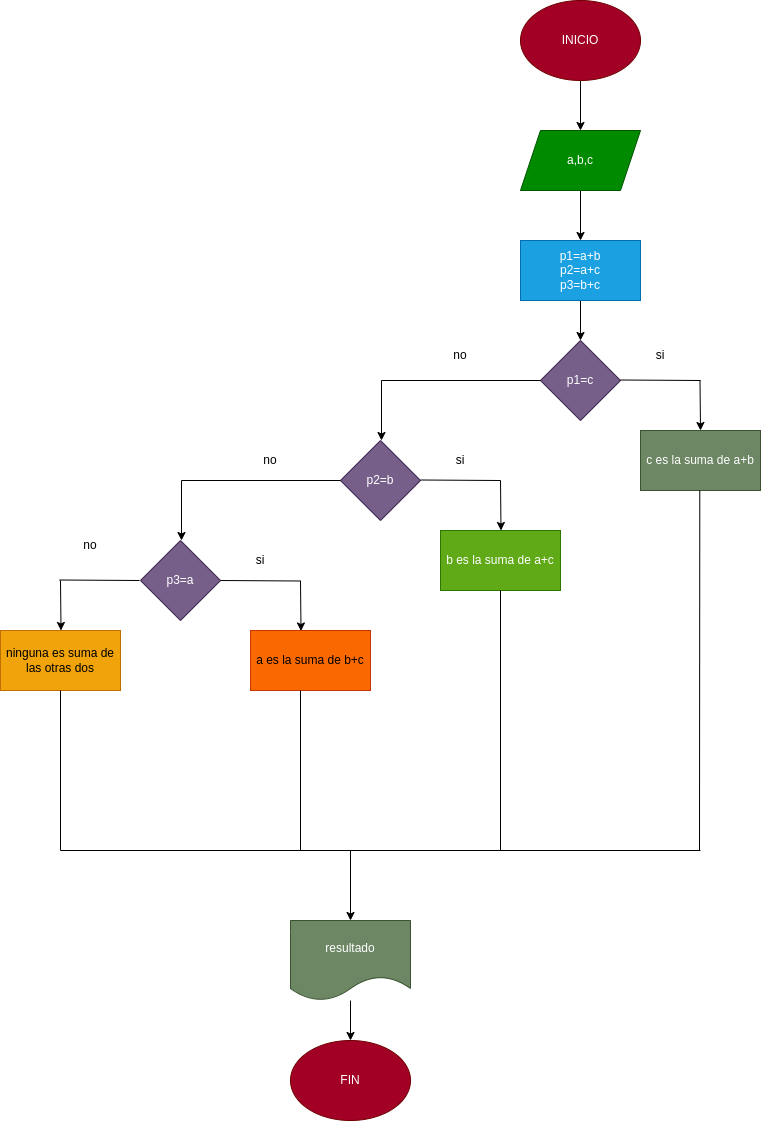

The diagram above was exported from draw.io. Its source (the exported page's mxGraphModel, read from the mxfile embedded in the PNG):
<mxGraphModel dx="658" dy="411" grid="1" gridSize="10" guides="1" tooltips="1" connect="1" arrows="1" fold="1" page="1" pageScale="1" pageWidth="827" pageHeight="1169" math="0" shadow="0">
  <root>
    <mxCell id="0" />
    <mxCell id="1" parent="0" />
    <mxCell id="2" value="" style="edgeStyle=none;html=1;" edge="1" parent="1" source="3" target="5">
      <mxGeometry relative="1" as="geometry" />
    </mxCell>
    <mxCell id="3" value="INICIO" style="ellipse;whiteSpace=wrap;html=1;fillColor=#a20025;fontColor=#ffffff;strokeColor=#6F0000;" vertex="1" parent="1">
      <mxGeometry x="920" y="200" width="120" height="80" as="geometry" />
    </mxCell>
    <mxCell id="4" value="" style="edgeStyle=none;html=1;" edge="1" parent="1" source="5" target="7">
      <mxGeometry relative="1" as="geometry" />
    </mxCell>
    <mxCell id="5" value="a,b,c" style="shape=parallelogram;perimeter=parallelogramPerimeter;whiteSpace=wrap;html=1;fixedSize=1;fillColor=#008a00;fontColor=#ffffff;strokeColor=#005700;" vertex="1" parent="1">
      <mxGeometry x="920" y="330" width="120" height="60" as="geometry" />
    </mxCell>
    <mxCell id="6" value="" style="edgeStyle=none;html=1;" edge="1" parent="1" source="7" target="8">
      <mxGeometry relative="1" as="geometry" />
    </mxCell>
    <mxCell id="7" value="p1=a+b&lt;br&gt;p2=a+c&lt;br&gt;p3=b+c" style="rounded=0;whiteSpace=wrap;html=1;fillColor=#1ba1e2;fontColor=#ffffff;strokeColor=#006EAF;" vertex="1" parent="1">
      <mxGeometry x="920" y="440" width="120" height="60" as="geometry" />
    </mxCell>
    <mxCell id="8" value="p1=c" style="rhombus;whiteSpace=wrap;html=1;fillColor=#76608a;fontColor=#ffffff;strokeColor=#432D57;" vertex="1" parent="1">
      <mxGeometry x="940" y="540" width="80" height="80" as="geometry" />
    </mxCell>
    <mxCell id="9" value="" style="endArrow=none;html=1;" edge="1" parent="1">
      <mxGeometry width="50" height="50" relative="1" as="geometry">
        <mxPoint x="781" y="580" as="sourcePoint" />
        <mxPoint x="940" y="580" as="targetPoint" />
      </mxGeometry>
    </mxCell>
    <mxCell id="10" value="" style="endArrow=classic;html=1;" edge="1" parent="1">
      <mxGeometry width="50" height="50" relative="1" as="geometry">
        <mxPoint x="781" y="580" as="sourcePoint" />
        <mxPoint x="781" y="640" as="targetPoint" />
      </mxGeometry>
    </mxCell>
    <mxCell id="11" value="c es la suma de a+b" style="rounded=0;whiteSpace=wrap;html=1;fillColor=#6d8764;fontColor=#ffffff;strokeColor=#3A5431;" vertex="1" parent="1">
      <mxGeometry x="1040" y="630" width="120" height="60" as="geometry" />
    </mxCell>
    <mxCell id="12" value="" style="endArrow=none;html=1;" edge="1" parent="1">
      <mxGeometry width="50" height="50" relative="1" as="geometry">
        <mxPoint x="1020" y="579.5" as="sourcePoint" />
        <mxPoint x="1100" y="580" as="targetPoint" />
      </mxGeometry>
    </mxCell>
    <mxCell id="13" value="" style="endArrow=classic;html=1;" edge="1" parent="1">
      <mxGeometry width="50" height="50" relative="1" as="geometry">
        <mxPoint x="1099.5" y="580" as="sourcePoint" />
        <mxPoint x="1100" y="630" as="targetPoint" />
      </mxGeometry>
    </mxCell>
    <mxCell id="14" value="p2=b" style="rhombus;whiteSpace=wrap;html=1;fillColor=#76608a;fontColor=#ffffff;strokeColor=#432D57;" vertex="1" parent="1">
      <mxGeometry x="740" y="640" width="80" height="80" as="geometry" />
    </mxCell>
    <mxCell id="15" value="" style="endArrow=none;html=1;" edge="1" parent="1">
      <mxGeometry width="50" height="50" relative="1" as="geometry">
        <mxPoint x="820" y="679.5" as="sourcePoint" />
        <mxPoint x="900" y="680" as="targetPoint" />
      </mxGeometry>
    </mxCell>
    <mxCell id="16" value="" style="endArrow=classic;html=1;" edge="1" parent="1">
      <mxGeometry width="50" height="50" relative="1" as="geometry">
        <mxPoint x="900" y="680" as="sourcePoint" />
        <mxPoint x="900.5" y="730" as="targetPoint" />
      </mxGeometry>
    </mxCell>
    <mxCell id="17" value="b es la suma de a+c" style="rounded=0;whiteSpace=wrap;html=1;fillColor=#60a917;fontColor=#ffffff;strokeColor=#2D7600;" vertex="1" parent="1">
      <mxGeometry x="840" y="730" width="120" height="60" as="geometry" />
    </mxCell>
    <mxCell id="18" value="" style="endArrow=none;html=1;" edge="1" parent="1">
      <mxGeometry width="50" height="50" relative="1" as="geometry">
        <mxPoint x="581" y="680" as="sourcePoint" />
        <mxPoint x="740" y="680" as="targetPoint" />
      </mxGeometry>
    </mxCell>
    <mxCell id="19" value="" style="endArrow=classic;html=1;" edge="1" parent="1">
      <mxGeometry width="50" height="50" relative="1" as="geometry">
        <mxPoint x="581" y="680" as="sourcePoint" />
        <mxPoint x="581" y="740" as="targetPoint" />
      </mxGeometry>
    </mxCell>
    <mxCell id="20" value="p3=a" style="rhombus;whiteSpace=wrap;html=1;fillColor=#76608a;strokeColor=#432D57;fontColor=#ffffff;" vertex="1" parent="1">
      <mxGeometry x="540" y="740" width="80" height="80" as="geometry" />
    </mxCell>
    <mxCell id="21" value="" style="endArrow=none;html=1;" edge="1" parent="1">
      <mxGeometry width="50" height="50" relative="1" as="geometry">
        <mxPoint x="620" y="780" as="sourcePoint" />
        <mxPoint x="700" y="780.5" as="targetPoint" />
      </mxGeometry>
    </mxCell>
    <mxCell id="22" value="" style="endArrow=classic;html=1;" edge="1" parent="1">
      <mxGeometry width="50" height="50" relative="1" as="geometry">
        <mxPoint x="700" y="780.5" as="sourcePoint" />
        <mxPoint x="700.5" y="830.5" as="targetPoint" />
      </mxGeometry>
    </mxCell>
    <mxCell id="23" value="a es la suma de b+c" style="rounded=0;whiteSpace=wrap;html=1;fillColor=#fa6800;fontColor=#000000;strokeColor=#C73500;" vertex="1" parent="1">
      <mxGeometry x="650" y="830" width="120" height="60" as="geometry" />
    </mxCell>
    <mxCell id="24" value="" style="endArrow=none;html=1;" edge="1" parent="1">
      <mxGeometry width="50" height="50" relative="1" as="geometry">
        <mxPoint x="459" y="779.5" as="sourcePoint" />
        <mxPoint x="539" y="780" as="targetPoint" />
      </mxGeometry>
    </mxCell>
    <mxCell id="25" value="" style="endArrow=classic;html=1;" edge="1" parent="1">
      <mxGeometry width="50" height="50" relative="1" as="geometry">
        <mxPoint x="460" y="780" as="sourcePoint" />
        <mxPoint x="460.5" y="830" as="targetPoint" />
      </mxGeometry>
    </mxCell>
    <mxCell id="26" value="ninguna es suma de las otras dos" style="rounded=0;whiteSpace=wrap;html=1;fillColor=#f0a30a;fontColor=#000000;strokeColor=#BD7000;" vertex="1" parent="1">
      <mxGeometry x="400" y="830" width="120" height="60" as="geometry" />
    </mxCell>
    <mxCell id="27" value="" style="endArrow=none;html=1;" edge="1" parent="1">
      <mxGeometry width="50" height="50" relative="1" as="geometry">
        <mxPoint x="460" y="1050" as="sourcePoint" />
        <mxPoint x="460" y="890" as="targetPoint" />
      </mxGeometry>
    </mxCell>
    <mxCell id="28" value="" style="endArrow=none;html=1;" edge="1" parent="1">
      <mxGeometry width="50" height="50" relative="1" as="geometry">
        <mxPoint x="700" y="1049.9999999999998" as="sourcePoint" />
        <mxPoint x="700" y="890" as="targetPoint" />
      </mxGeometry>
    </mxCell>
    <mxCell id="29" value="" style="endArrow=none;html=1;" edge="1" parent="1">
      <mxGeometry width="50" height="50" relative="1" as="geometry">
        <mxPoint x="900" y="1050" as="sourcePoint" />
        <mxPoint x="900" y="790" as="targetPoint" />
      </mxGeometry>
    </mxCell>
    <mxCell id="30" value="" style="endArrow=none;html=1;" edge="1" parent="1">
      <mxGeometry width="50" height="50" relative="1" as="geometry">
        <mxPoint x="1099" y="1050" as="sourcePoint" />
        <mxPoint x="1099.29" y="690" as="targetPoint" />
      </mxGeometry>
    </mxCell>
    <mxCell id="31" value="" style="endArrow=none;html=1;" edge="1" parent="1">
      <mxGeometry width="50" height="50" relative="1" as="geometry">
        <mxPoint x="460" y="1050" as="sourcePoint" />
        <mxPoint x="1100" y="1050" as="targetPoint" />
      </mxGeometry>
    </mxCell>
    <mxCell id="32" value="" style="endArrow=classic;html=1;" edge="1" parent="1">
      <mxGeometry width="50" height="50" relative="1" as="geometry">
        <mxPoint x="750" y="1050" as="sourcePoint" />
        <mxPoint x="750" y="1120" as="targetPoint" />
      </mxGeometry>
    </mxCell>
    <mxCell id="33" value="" style="edgeStyle=none;html=1;" edge="1" parent="1" source="34" target="35">
      <mxGeometry relative="1" as="geometry" />
    </mxCell>
    <mxCell id="34" value="resultado" style="shape=document;whiteSpace=wrap;html=1;boundedLbl=1;fillColor=#6d8764;fontColor=#ffffff;strokeColor=#3A5431;" vertex="1" parent="1">
      <mxGeometry x="690" y="1120" width="120" height="80" as="geometry" />
    </mxCell>
    <mxCell id="35" value="FIN" style="ellipse;whiteSpace=wrap;html=1;fillColor=#a20025;fontColor=#ffffff;strokeColor=#6F0000;" vertex="1" parent="1">
      <mxGeometry x="690" y="1240" width="120" height="80" as="geometry" />
    </mxCell>
    <mxCell id="36" value="no" style="text;html=1;strokeColor=none;fillColor=none;align=center;verticalAlign=middle;whiteSpace=wrap;rounded=0;" vertex="1" parent="1">
      <mxGeometry x="830" y="540" width="60" height="30" as="geometry" />
    </mxCell>
    <mxCell id="37" value="si" style="text;html=1;strokeColor=none;fillColor=none;align=center;verticalAlign=middle;whiteSpace=wrap;rounded=0;" vertex="1" parent="1">
      <mxGeometry x="1030" y="540" width="60" height="30" as="geometry" />
    </mxCell>
    <mxCell id="38" value="no" style="text;html=1;strokeColor=none;fillColor=none;align=center;verticalAlign=middle;whiteSpace=wrap;rounded=0;" vertex="1" parent="1">
      <mxGeometry x="640" y="645" width="60" height="30" as="geometry" />
    </mxCell>
    <mxCell id="39" value="si" style="text;html=1;strokeColor=none;fillColor=none;align=center;verticalAlign=middle;whiteSpace=wrap;rounded=0;" vertex="1" parent="1">
      <mxGeometry x="830" y="645" width="60" height="30" as="geometry" />
    </mxCell>
    <mxCell id="40" value="si" style="text;html=1;strokeColor=none;fillColor=none;align=center;verticalAlign=middle;whiteSpace=wrap;rounded=0;" vertex="1" parent="1">
      <mxGeometry x="630" y="745" width="60" height="30" as="geometry" />
    </mxCell>
    <mxCell id="41" value="no" style="text;html=1;strokeColor=none;fillColor=none;align=center;verticalAlign=middle;whiteSpace=wrap;rounded=0;" vertex="1" parent="1">
      <mxGeometry x="460" y="730" width="60" height="30" as="geometry" />
    </mxCell>
  </root>
</mxGraphModel>